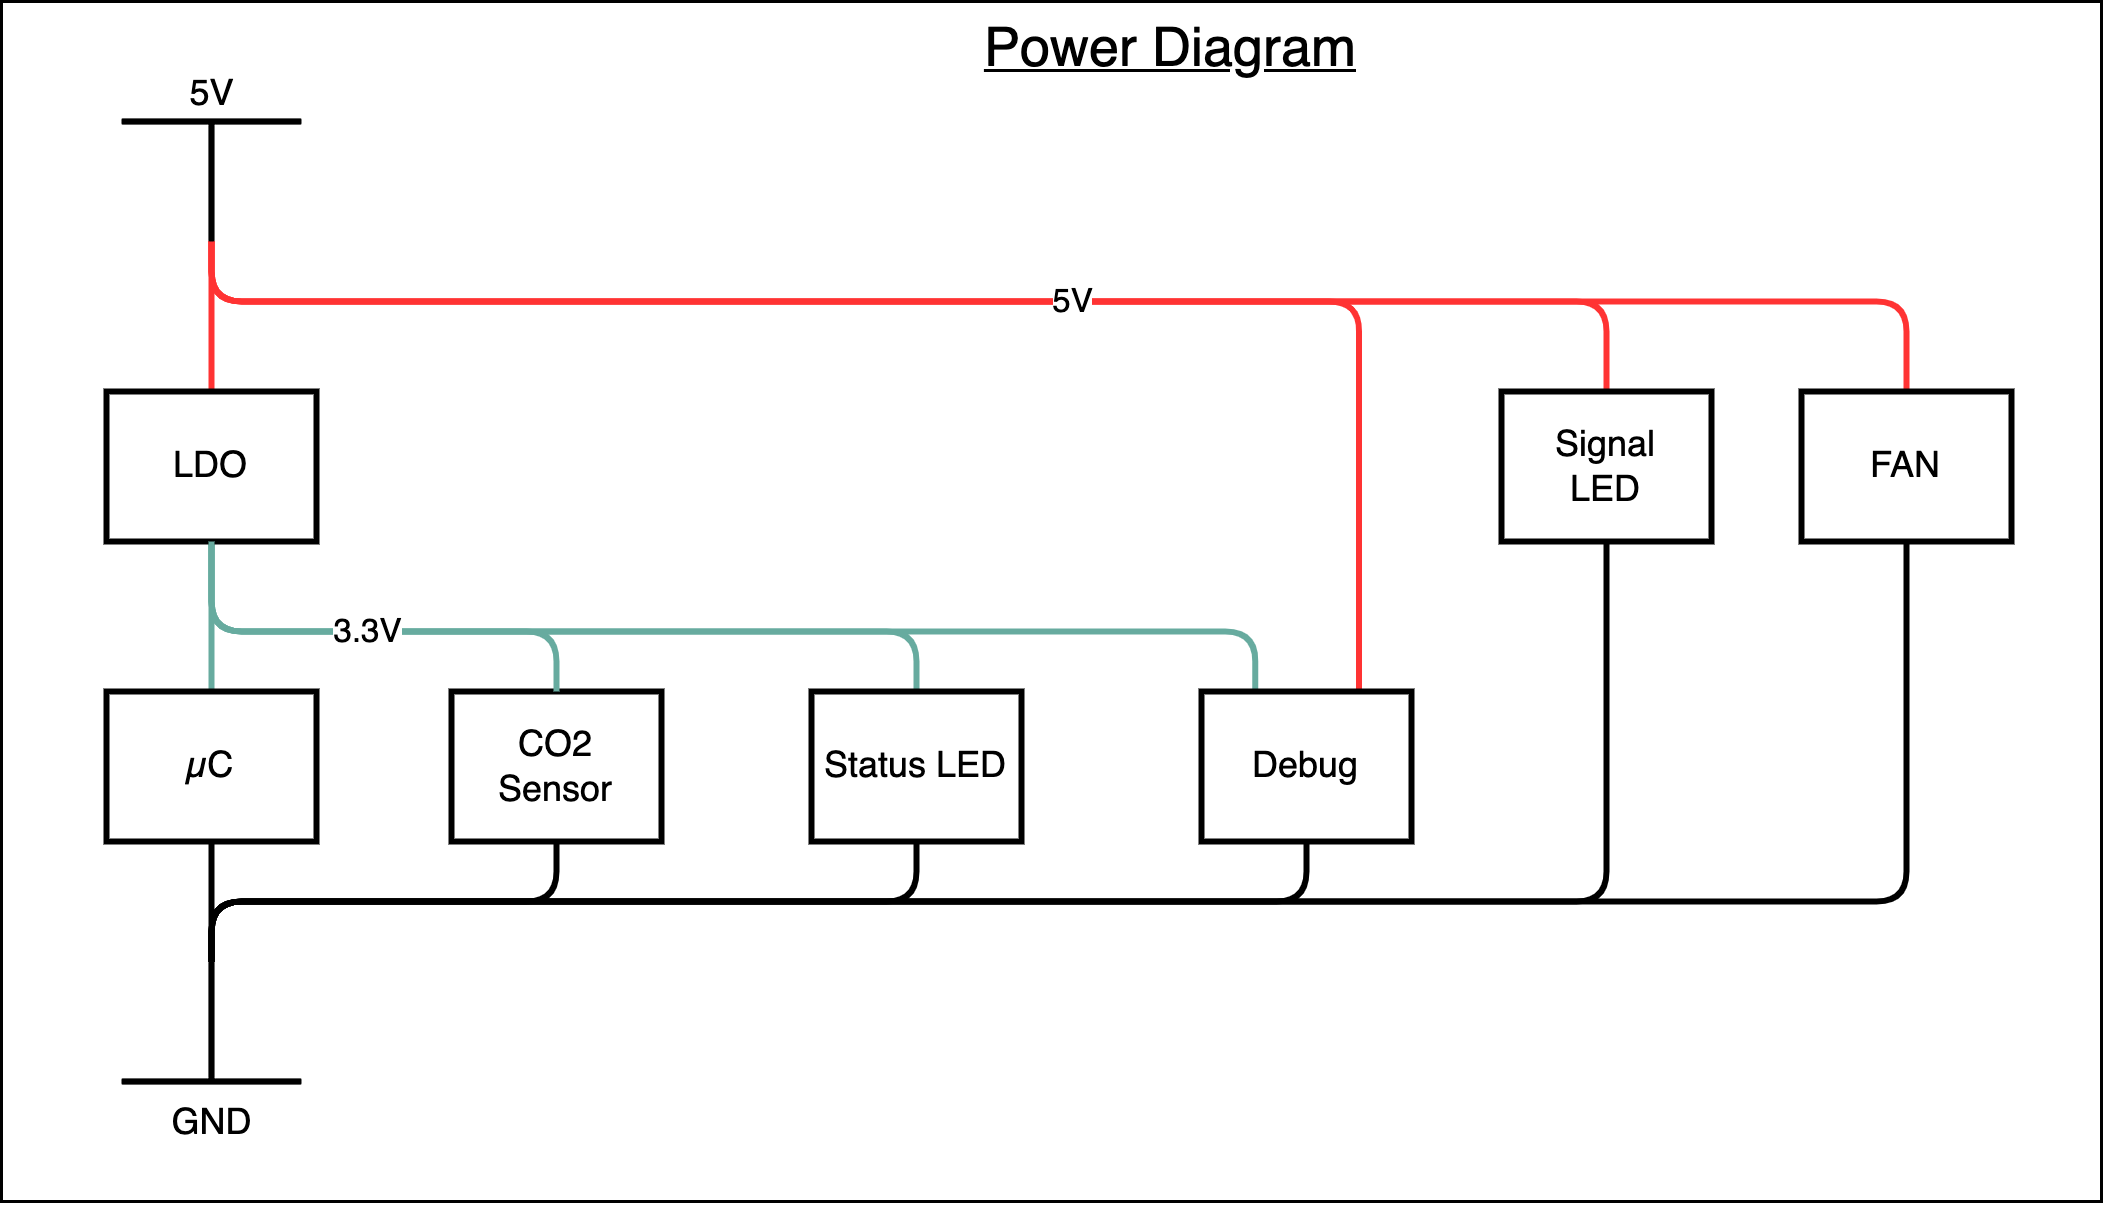

The diagram above was exported from draw.io. Its source (the exported page's mxGraphModel, read from the mxfile embedded in the PNG):
<mxGraphModel dx="1301" dy="1002" grid="1" gridSize="10" guides="1" tooltips="1" connect="1" arrows="1" fold="1" page="1" pageScale="1" pageWidth="3300" pageHeight="4681" math="0" shadow="0">
  <root>
    <mxCell id="0" />
    <mxCell id="1" parent="0" />
    <mxCell id="3Id8HRJZ5qRYd3dYFoTg-35" value="" style="rounded=0;whiteSpace=wrap;html=1;fontSize=12;strokeWidth=1;" vertex="1" parent="1">
      <mxGeometry x="170" y="120" width="700" height="400" as="geometry" />
    </mxCell>
    <mxCell id="3Id8HRJZ5qRYd3dYFoTg-31" style="edgeStyle=orthogonalEdgeStyle;rounded=1;orthogonalLoop=1;jettySize=auto;html=1;exitX=0.5;exitY=0;exitDx=0;exitDy=0;exitPerimeter=0;entryX=0.75;entryY=0;entryDx=0;entryDy=0;endArrow=none;endFill=0;strokeColor=#FF3333;strokeWidth=2;" edge="1" parent="1" source="3Id8HRJZ5qRYd3dYFoTg-1" target="3Id8HRJZ5qRYd3dYFoTg-24">
      <mxGeometry relative="1" as="geometry">
        <Array as="points">
          <mxPoint x="240" y="220" />
          <mxPoint x="623" y="220" />
        </Array>
      </mxGeometry>
    </mxCell>
    <mxCell id="3Id8HRJZ5qRYd3dYFoTg-3" style="edgeStyle=orthogonalEdgeStyle;rounded=1;orthogonalLoop=1;jettySize=auto;html=1;exitX=0.5;exitY=0;exitDx=0;exitDy=0;exitPerimeter=0;entryX=0.5;entryY=0;entryDx=0;entryDy=0;strokeWidth=2;endArrow=none;endFill=0;strokeColor=#FF3333;" edge="1" parent="1" source="3Id8HRJZ5qRYd3dYFoTg-1" target="3Id8HRJZ5qRYd3dYFoTg-2">
      <mxGeometry relative="1" as="geometry">
        <Array as="points">
          <mxPoint x="240" y="220" />
          <mxPoint x="705" y="220" />
        </Array>
      </mxGeometry>
    </mxCell>
    <mxCell id="3Id8HRJZ5qRYd3dYFoTg-5" value="5V" style="edgeStyle=orthogonalEdgeStyle;rounded=1;orthogonalLoop=1;jettySize=auto;html=1;exitX=0.5;exitY=0;exitDx=0;exitDy=0;exitPerimeter=0;entryX=0.5;entryY=0;entryDx=0;entryDy=0;endArrow=none;endFill=0;strokeColor=#FF3333;strokeWidth=2;" edge="1" parent="1" source="3Id8HRJZ5qRYd3dYFoTg-1" target="3Id8HRJZ5qRYd3dYFoTg-4">
      <mxGeometry relative="1" as="geometry">
        <Array as="points">
          <mxPoint x="240" y="220" />
          <mxPoint x="805" y="220" />
        </Array>
      </mxGeometry>
    </mxCell>
    <mxCell id="3Id8HRJZ5qRYd3dYFoTg-7" style="edgeStyle=orthogonalEdgeStyle;rounded=1;orthogonalLoop=1;jettySize=auto;html=1;exitX=0.5;exitY=0;exitDx=0;exitDy=0;exitPerimeter=0;entryX=0.5;entryY=0;entryDx=0;entryDy=0;endArrow=none;endFill=0;strokeColor=#FF3333;strokeWidth=2;" edge="1" parent="1" source="3Id8HRJZ5qRYd3dYFoTg-1" target="3Id8HRJZ5qRYd3dYFoTg-6">
      <mxGeometry relative="1" as="geometry" />
    </mxCell>
    <mxCell id="3Id8HRJZ5qRYd3dYFoTg-1" value="5V" style="verticalLabelPosition=top;verticalAlign=bottom;shape=mxgraph.electrical.signal_sources.vdd;shadow=0;dashed=0;align=center;strokeWidth=2;fontSize=12;html=1;flipV=1;" vertex="1" parent="1">
      <mxGeometry x="210" y="160" width="60" height="40" as="geometry" />
    </mxCell>
    <mxCell id="3Id8HRJZ5qRYd3dYFoTg-29" style="edgeStyle=orthogonalEdgeStyle;rounded=1;orthogonalLoop=1;jettySize=auto;html=1;exitX=0.5;exitY=1;exitDx=0;exitDy=0;entryX=0.5;entryY=1;entryDx=0;entryDy=0;entryPerimeter=0;endArrow=none;endFill=0;strokeColor=#000000;strokeWidth=2;" edge="1" parent="1" source="3Id8HRJZ5qRYd3dYFoTg-2" target="3Id8HRJZ5qRYd3dYFoTg-18">
      <mxGeometry relative="1" as="geometry">
        <Array as="points">
          <mxPoint x="705" y="420" />
          <mxPoint x="240" y="420" />
        </Array>
      </mxGeometry>
    </mxCell>
    <mxCell id="3Id8HRJZ5qRYd3dYFoTg-2" value="Signal&lt;br&gt;LED" style="rounded=0;whiteSpace=wrap;html=1;strokeWidth=2;" vertex="1" parent="1">
      <mxGeometry x="670" y="250" width="70" height="50" as="geometry" />
    </mxCell>
    <mxCell id="3Id8HRJZ5qRYd3dYFoTg-30" style="edgeStyle=orthogonalEdgeStyle;rounded=1;orthogonalLoop=1;jettySize=auto;html=1;exitX=0.5;exitY=1;exitDx=0;exitDy=0;entryX=0.5;entryY=1;entryDx=0;entryDy=0;entryPerimeter=0;endArrow=none;endFill=0;strokeColor=#000000;strokeWidth=2;" edge="1" parent="1" source="3Id8HRJZ5qRYd3dYFoTg-4" target="3Id8HRJZ5qRYd3dYFoTg-18">
      <mxGeometry relative="1" as="geometry">
        <Array as="points">
          <mxPoint x="805" y="420" />
          <mxPoint x="240" y="420" />
        </Array>
      </mxGeometry>
    </mxCell>
    <mxCell id="3Id8HRJZ5qRYd3dYFoTg-4" value="FAN" style="rounded=0;whiteSpace=wrap;html=1;strokeWidth=2;" vertex="1" parent="1">
      <mxGeometry x="770" y="250" width="70" height="50" as="geometry" />
    </mxCell>
    <mxCell id="3Id8HRJZ5qRYd3dYFoTg-10" style="edgeStyle=orthogonalEdgeStyle;rounded=1;orthogonalLoop=1;jettySize=auto;html=1;exitX=0.5;exitY=1;exitDx=0;exitDy=0;entryX=0.5;entryY=0;entryDx=0;entryDy=0;endArrow=none;endFill=0;strokeColor=#67AB9F;strokeWidth=2;" edge="1" parent="1" source="3Id8HRJZ5qRYd3dYFoTg-6" target="3Id8HRJZ5qRYd3dYFoTg-8">
      <mxGeometry relative="1" as="geometry" />
    </mxCell>
    <mxCell id="3Id8HRJZ5qRYd3dYFoTg-23" style="edgeStyle=orthogonalEdgeStyle;rounded=1;orthogonalLoop=1;jettySize=auto;html=1;exitX=0.5;exitY=1;exitDx=0;exitDy=0;entryX=0.5;entryY=0;entryDx=0;entryDy=0;endArrow=none;endFill=0;strokeColor=#67AB9F;strokeWidth=2;" edge="1" parent="1" source="3Id8HRJZ5qRYd3dYFoTg-6" target="3Id8HRJZ5qRYd3dYFoTg-20">
      <mxGeometry relative="1" as="geometry">
        <Array as="points">
          <mxPoint x="240" y="330" />
          <mxPoint x="475" y="330" />
        </Array>
      </mxGeometry>
    </mxCell>
    <mxCell id="3Id8HRJZ5qRYd3dYFoTg-25" style="edgeStyle=orthogonalEdgeStyle;rounded=1;orthogonalLoop=1;jettySize=auto;html=1;exitX=0.5;exitY=1;exitDx=0;exitDy=0;entryX=0.25;entryY=0;entryDx=0;entryDy=0;endArrow=none;endFill=0;strokeColor=#67AB9F;strokeWidth=2;" edge="1" parent="1" source="3Id8HRJZ5qRYd3dYFoTg-6" target="3Id8HRJZ5qRYd3dYFoTg-24">
      <mxGeometry relative="1" as="geometry">
        <Array as="points">
          <mxPoint x="240" y="330" />
          <mxPoint x="588" y="330" />
          <mxPoint x="588" y="350" />
        </Array>
      </mxGeometry>
    </mxCell>
    <mxCell id="3Id8HRJZ5qRYd3dYFoTg-6" value="LDO" style="rounded=0;whiteSpace=wrap;html=1;strokeWidth=2;" vertex="1" parent="1">
      <mxGeometry x="205" y="250" width="70" height="50" as="geometry" />
    </mxCell>
    <mxCell id="3Id8HRJZ5qRYd3dYFoTg-19" style="edgeStyle=orthogonalEdgeStyle;rounded=1;orthogonalLoop=1;jettySize=auto;html=1;exitX=0.5;exitY=1;exitDx=0;exitDy=0;entryX=0.5;entryY=1;entryDx=0;entryDy=0;entryPerimeter=0;endArrow=none;endFill=0;strokeColor=#000000;strokeWidth=2;" edge="1" parent="1" source="3Id8HRJZ5qRYd3dYFoTg-8" target="3Id8HRJZ5qRYd3dYFoTg-18">
      <mxGeometry relative="1" as="geometry" />
    </mxCell>
    <mxCell id="3Id8HRJZ5qRYd3dYFoTg-8" value="µC" style="rounded=0;whiteSpace=wrap;html=1;strokeWidth=2;" vertex="1" parent="1">
      <mxGeometry x="205" y="350" width="70" height="50" as="geometry" />
    </mxCell>
    <mxCell id="3Id8HRJZ5qRYd3dYFoTg-26" style="edgeStyle=orthogonalEdgeStyle;rounded=1;orthogonalLoop=1;jettySize=auto;html=1;exitX=0.5;exitY=1;exitDx=0;exitDy=0;entryX=0.5;entryY=1;entryDx=0;entryDy=0;entryPerimeter=0;endArrow=none;endFill=0;strokeColor=#000000;strokeWidth=2;" edge="1" parent="1" source="3Id8HRJZ5qRYd3dYFoTg-9" target="3Id8HRJZ5qRYd3dYFoTg-18">
      <mxGeometry relative="1" as="geometry" />
    </mxCell>
    <mxCell id="3Id8HRJZ5qRYd3dYFoTg-9" value="CO2&lt;br&gt;Sensor" style="rounded=0;whiteSpace=wrap;html=1;strokeWidth=2;" vertex="1" parent="1">
      <mxGeometry x="320" y="350" width="70" height="50" as="geometry" />
    </mxCell>
    <mxCell id="3Id8HRJZ5qRYd3dYFoTg-18" value="GND" style="pointerEvents=1;verticalLabelPosition=bottom;shadow=0;dashed=0;align=center;html=1;verticalAlign=top;shape=mxgraph.electrical.signal_sources.vss2;fontSize=12;flipV=1;strokeWidth=2;" vertex="1" parent="1">
      <mxGeometry x="210" y="440" width="60" height="40" as="geometry" />
    </mxCell>
    <mxCell id="3Id8HRJZ5qRYd3dYFoTg-27" style="edgeStyle=orthogonalEdgeStyle;rounded=1;orthogonalLoop=1;jettySize=auto;html=1;exitX=0.5;exitY=1;exitDx=0;exitDy=0;entryX=0.5;entryY=1;entryDx=0;entryDy=0;entryPerimeter=0;endArrow=none;endFill=0;strokeColor=#000000;strokeWidth=2;" edge="1" parent="1" source="3Id8HRJZ5qRYd3dYFoTg-20" target="3Id8HRJZ5qRYd3dYFoTg-18">
      <mxGeometry relative="1" as="geometry" />
    </mxCell>
    <mxCell id="3Id8HRJZ5qRYd3dYFoTg-20" value="Status LED" style="rounded=0;whiteSpace=wrap;html=1;strokeWidth=2;" vertex="1" parent="1">
      <mxGeometry x="440" y="350" width="70" height="50" as="geometry" />
    </mxCell>
    <mxCell id="3Id8HRJZ5qRYd3dYFoTg-11" value="3.3V" style="edgeStyle=orthogonalEdgeStyle;rounded=1;orthogonalLoop=1;jettySize=auto;html=1;exitX=0.5;exitY=1;exitDx=0;exitDy=0;entryX=0.5;entryY=0;entryDx=0;entryDy=0;endArrow=none;endFill=0;strokeColor=#67AB9F;strokeWidth=2;" edge="1" parent="1" source="3Id8HRJZ5qRYd3dYFoTg-6" target="3Id8HRJZ5qRYd3dYFoTg-9">
      <mxGeometry relative="1" as="geometry">
        <Array as="points">
          <mxPoint x="240" y="330" />
          <mxPoint x="355" y="330" />
        </Array>
      </mxGeometry>
    </mxCell>
    <mxCell id="3Id8HRJZ5qRYd3dYFoTg-28" style="edgeStyle=orthogonalEdgeStyle;rounded=1;orthogonalLoop=1;jettySize=auto;html=1;exitX=0.5;exitY=1;exitDx=0;exitDy=0;entryX=0.5;entryY=1;entryDx=0;entryDy=0;entryPerimeter=0;endArrow=none;endFill=0;strokeColor=#000000;strokeWidth=2;" edge="1" parent="1" source="3Id8HRJZ5qRYd3dYFoTg-24" target="3Id8HRJZ5qRYd3dYFoTg-18">
      <mxGeometry relative="1" as="geometry" />
    </mxCell>
    <mxCell id="3Id8HRJZ5qRYd3dYFoTg-24" value="Debug" style="rounded=0;whiteSpace=wrap;html=1;strokeWidth=2;" vertex="1" parent="1">
      <mxGeometry x="570" y="350" width="70" height="50" as="geometry" />
    </mxCell>
    <mxCell id="3Id8HRJZ5qRYd3dYFoTg-32" value="Power Diagram" style="text;html=1;strokeColor=none;fillColor=none;align=center;verticalAlign=middle;whiteSpace=wrap;rounded=0;fontSize=18;fontStyle=4" vertex="1" parent="1">
      <mxGeometry x="490" y="120" width="140" height="30" as="geometry" />
    </mxCell>
  </root>
</mxGraphModel>